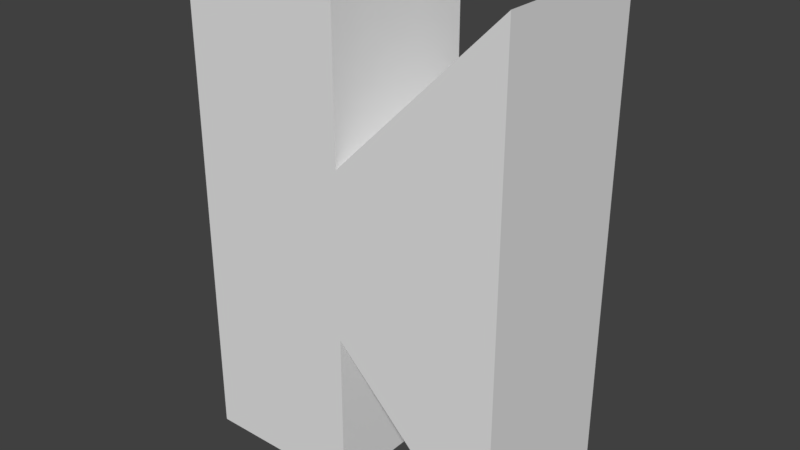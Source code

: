 # Source: palikka2.blend  (saved by Blender 2.79.0; exported with 4.5.12 LTS)
import bpy
from mathutils import Matrix  # noqa: F401  (used for matrix-valued properties, if any)

bpy.ops.wm.read_factory_settings(use_empty=True)
scene = bpy.context.scene
scene.name = 'Scene'

# ---- collections
col_collection_1 = bpy.data.collections.new('Collection 1'); scene.collection.children.link(col_collection_1)

# ---- materials (node trees are filled in below, after node groups)
mat_material = bpy.data.materials.new('Material')
mat_material.alpha_threshold = 0.0
mat_material.use_transparent_shadow = False
mat_material.roughness = 0.5
mat_material.line_color = (0.0, 0.0, 0.0, 1.0)

# ---- material node trees

# ---- world
world_world = bpy.data.worlds.new('World'); scene.world = world_world
world_world.color = (0.05088, 0.05088, 0.05088)
world_world.use_sun_shadow = False
world_world.sun_shadow_jitter_overblur = 0.0
world_world.cycles.sampling_method = 'MANUAL'

# ---- meshes
me_cube = bpy.data.meshes.new('Cube')
me_cube.from_pydata([(2.0, 1.0, 0.0), (2.0, -1.0, 0.0), (-2.0, -1.0, 0.0), (-2.0, 1.0, 0.0), (2.0, 1.0, 6.0), (2.0, -1.0, 6.0), (-2.0, -1.0, 6.0), (-2.0, 1.0, 6.0), (3.576e-07, 1.0, 2.0), (-1.192e-07, -1.0, 2.0), (4.768e-07, 1.0, 4.0), (-1.073e-06, -1.0, 4.0), (4.768e-07, 1.0, 4.0), (-1.073e-06, -1.0, 4.0), (0.0, 1.0, 6.0), (0.0, -1.0, 6.0), (1.192e-07, 1.0, 0.0), (-1.192e-07, -1.0, 0.0)], [], [(0, 4, 5, 1), (9, 11, 6, 2), (2, 6, 7, 3), (10, 8, 3, 7), (4, 0, 8, 10), (1, 5, 11, 9), (4, 10, 11, 5), (0, 1, 9, 8), (11, 10, 12, 13), (14, 7, 6, 15), (10, 7, 14), (11, 10, 14, 15), (6, 11, 15), (16, 17, 2, 3), (9, 2, 17), (3, 8, 16), (8, 9, 17, 16)])
me_cube.materials.append(mat_material)
me_cube.use_remesh_preserve_volume = False
me_cube.use_remesh_preserve_attributes = False
me_cube.use_mirror_vertex_groups = False
me_cube.update()

# ---- objects
ob_cube = bpy.data.objects.new('Cube', me_cube)

# ---- transforms, parenting, visibility, modifiers, constraints
ob_cube.location = (0.0, 0.0, 0.0)
ob_cube.lock_rotations_4d = False
ob_cube.empty_display_type = 'ARROWS'
ob_cube.lineart.crease_threshold = 0.0

# ---- collection membership
col_collection_1.objects.link(ob_cube)

# ---- scene / render settings (as saved in the file)
scene.frame_start = 1; scene.frame_end = 250; scene.frame_set(1)
scene.render.engine = 'BLENDER_EEVEE_NEXT'
scene.render.resolution_percentage = 50
scene.render.dither_intensity = 0.0
scene.cycles.use_denoising = False
scene.cycles.samples = 128
scene.cycles.sampling_pattern = 'TABULATED_SOBOL'
scene.cycles.use_adaptive_sampling = False
scene.cycles.use_light_tree = False
scene.cycles.blur_glossy = 0.0
scene.cycles.sample_clamp_indirect = 0.0
scene.view_settings.view_transform = 'Standard'
scene.unit_settings.scale_length = 0.01
bpy.context.view_layer.update()

# ---- added for rendering (the .blend has no active camera and no usable light): camera, sun
cam_auto = bpy.data.cameras.new('AutoCamera')
cam_auto.lens = 50.0
cam_auto.sensor_width = 36.0
cam_auto.clip_end = 1000.0
ob_auto_camera = bpy.data.objects.new('AutoCamera', cam_auto)
scene.collection.objects.link(ob_auto_camera)
ob_auto_camera.location = (6.92375, -8.3085, 8.539)
ob_auto_camera.rotation_euler = (1.09748, -7.21219e-08, 0.694738)
scene.camera = ob_auto_camera
light_auto_sun = bpy.data.lights.new('AutoSun', 'SUN')
light_auto_sun.energy = 3.0
light_auto_sun.angle = 0.0523599
ob_auto_sun = bpy.data.objects.new('AutoSun', light_auto_sun)
scene.collection.objects.link(ob_auto_sun)
ob_auto_sun.rotation_euler = (0.872665, 0.174533, 0.523599)
bpy.context.view_layer.update()

